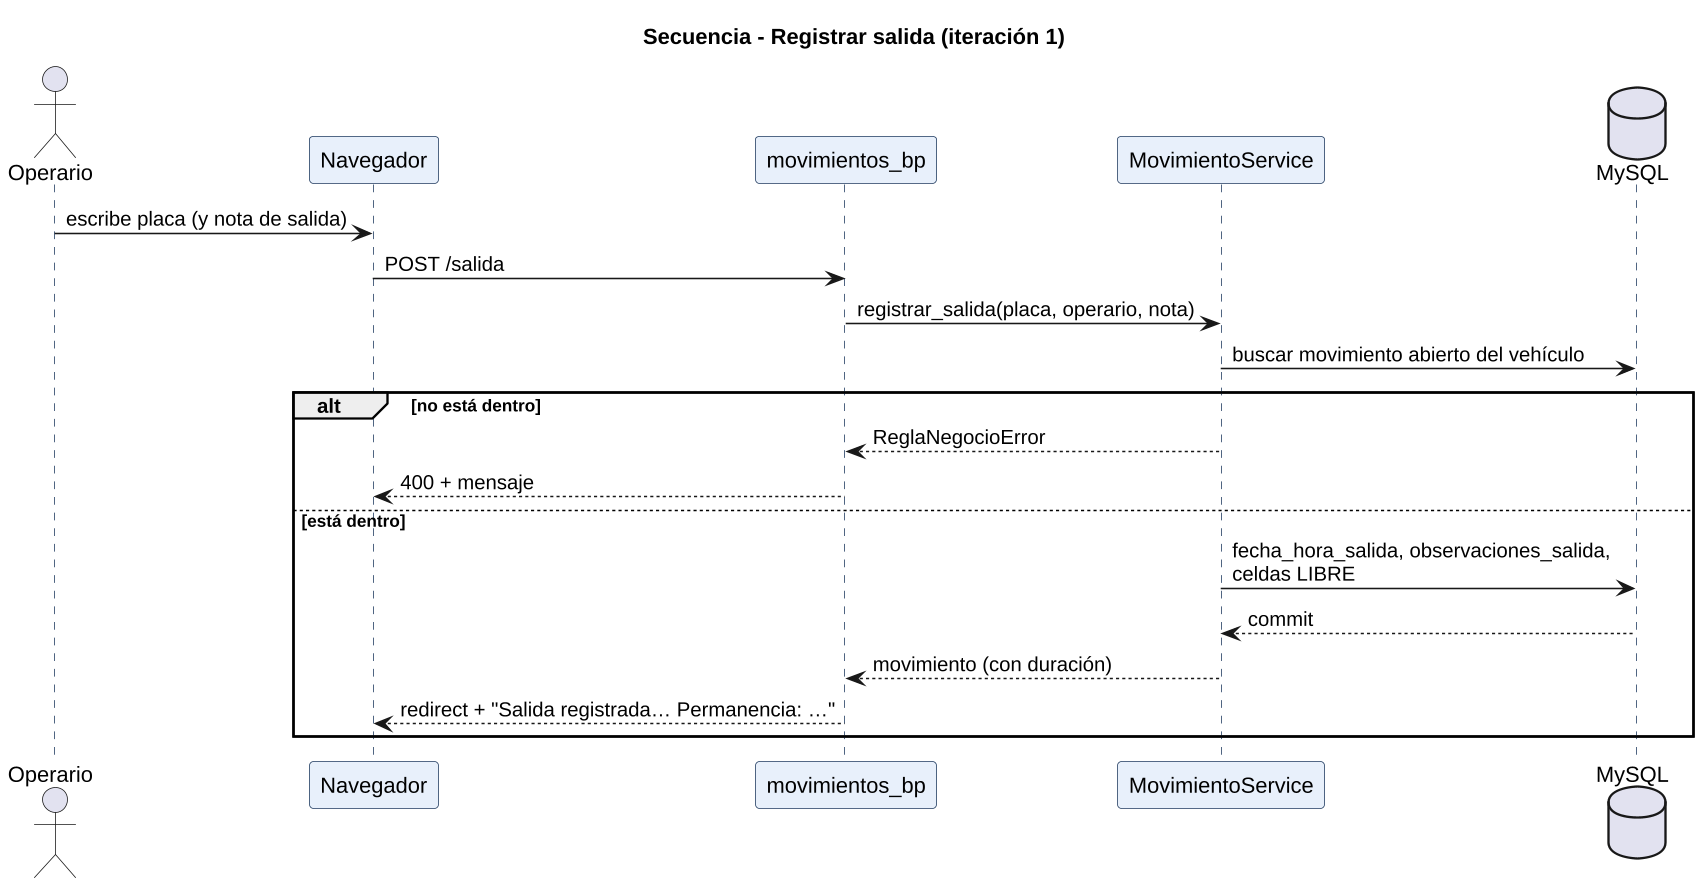

The diagram above was rendered by PlantUML. Its source (embedded in the PNG):
@startuml
skinparamlocked dpi 150
skinparam shadowing false
skinparam defaultFontName Liberation Sans
skinparam sequence {
  ParticipantBackgroundColor #E8F0FB
  ParticipantBorderColor #1F3A5F
  LifeLineBorderColor #1F3A5F
}
title Secuencia - Registrar salida (iteración 1)
actor Operario
participant "Navegador" as UI
participant "movimientos_bp" as R
participant "MovimientoService" as S
database "MySQL" as DB
Operario -> UI : escribe placa (y nota de salida)
UI -> R : POST /salida
R -> S : registrar_salida(placa, operario, nota)
S -> DB : buscar movimiento abierto del vehículo
alt no está dentro
  S --> R : ReglaNegocioError
  R --> UI : 400 + mensaje
else está dentro
  S -> DB : fecha_hora_salida, observaciones_salida,\nceldas LIBRE
  DB --> S : commit
  S --> R : movimiento (con duración)
  R --> UI : redirect + "Salida registrada… Permanencia: …"
end
@enduml